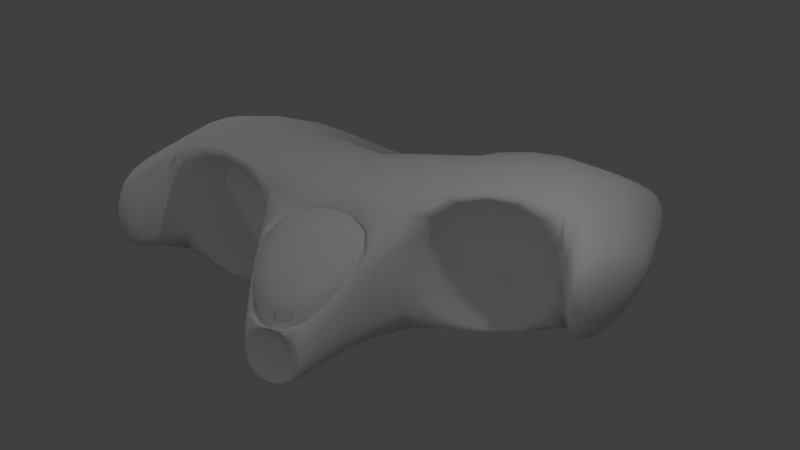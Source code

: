 # Source: hunter.blend  (saved by Blender 2.67.0; exported with 4.5.12 LTS)
import bpy
from mathutils import Matrix  # noqa: F401  (used for matrix-valued properties, if any)

bpy.ops.wm.read_factory_settings(use_empty=True)
scene = bpy.context.scene
scene.name = 'Scene'

# ---- collections
col_collection_1 = bpy.data.collections.new('Collection 1'); scene.collection.children.link(col_collection_1)

# ---- materials (node trees are filled in below, after node groups)
mat_material = bpy.data.materials.new('Material')
mat_material.alpha_threshold = 0.0
mat_material.use_transparent_shadow = False
mat_material.roughness = 0.5
mat_material.line_color = (0.0, 0.0, 0.0, 1.0)

# ---- material node trees

# ---- world
world_world = bpy.data.worlds.new('World'); scene.world = world_world
world_world.color = (0.05088, 0.05088, 0.05088)
world_world.use_sun_shadow = False
world_world.sun_shadow_jitter_overblur = 0.0
world_world.cycles.sampling_method = 'MANUAL'
world_world.cycles.sample_map_resolution = 256

# ---- cameras
cam_camera = bpy.data.cameras.new('Camera')
cam_camera.clip_end = 100.0
cam_camera.lens = 35.0
cam_camera.sensor_width = 32.0
cam_camera.sensor_height = 18.0
cam_camera.ortho_scale = 7.314
cam_camera.dof.focus_distance = 0.0
cam_camera.dof.aperture_fstop = 128.0

# ---- lights
light_lamp = bpy.data.lights.new('Lamp', 'POINT')
light_lamp.transmission_factor = 0.0
light_lamp.cutoff_distance = 30.0
light_lamp.energy = 100.0
light_lamp.shadow_buffer_clip_start = 1.001
light_lamp.shadow_soft_size = 0.1
light_lamp.shadow_maximum_resolution = 0.006
light_lamp.use_absolute_resolution = True
light_lamp.cycles.use_multiple_importance_sampling = False
light_lamp_001 = bpy.data.lights.new('Lamp.001', 'POINT')
light_lamp_001.transmission_factor = 0.0
light_lamp_001.cutoff_distance = 30.0
light_lamp_001.energy = 100.0
light_lamp_001.shadow_buffer_clip_start = 1.001
light_lamp_001.shadow_soft_size = 0.1
light_lamp_001.shadow_maximum_resolution = 0.006
light_lamp_001.use_absolute_resolution = True
light_lamp_001.cycles.use_multiple_importance_sampling = False
light_lamp_002 = bpy.data.lights.new('Lamp.002', 'POINT')
light_lamp_002.transmission_factor = 0.0
light_lamp_002.cutoff_distance = 30.0
light_lamp_002.energy = 100.0
light_lamp_002.shadow_buffer_clip_start = 1.001
light_lamp_002.shadow_soft_size = 0.1
light_lamp_002.shadow_maximum_resolution = 0.006
light_lamp_002.use_absolute_resolution = True
light_lamp_002.cycles.use_multiple_importance_sampling = False
light_lamp_003 = bpy.data.lights.new('Lamp.003', 'POINT')
light_lamp_003.transmission_factor = 0.0
light_lamp_003.cutoff_distance = 30.0
light_lamp_003.energy = 100.0
light_lamp_003.shadow_buffer_clip_start = 1.001
light_lamp_003.shadow_soft_size = 0.1
light_lamp_003.shadow_maximum_resolution = 0.006
light_lamp_003.use_absolute_resolution = True
light_lamp_003.cycles.use_multiple_importance_sampling = False

# ---- meshes
me_cube = bpy.data.meshes.new('Cube')
me_cube.from_pydata([(1.0, 1.0, -1.0), (1.0, -1.0, -1.0), (-1.0, -1.0, -1.0), (-1.0, 1.0, -1.0), (0.8672, 1.117, 0.9385), (1.0, -1.0, 1.0), (-1.0, -1.0, 1.0), (-0.8672, 1.117, 0.9385), (0.3575, 2.744, -0.7662), (-0.3575, 2.744, -0.7662), (0.31, 2.659, -0.006418), (-0.31, 2.659, -0.006418), (0.8672, 0.884, 0.4955), (-0.8672, 0.884, 0.4955), (0.4263, 2.411, -0.307), (-0.4263, 2.411, -0.307), (0.8672, 1.115, 0.9354), (-0.8672, 1.115, 0.9354), (0.4263, 2.642, 0.1329), (-0.4263, 2.642, 0.1329), (-2.698, -1.394, -0.9444), (-2.698, 0.6056, -0.9444), (-2.698, -1.394, 1.056), (-2.565, 0.7225, 0.9942), (-0.5312, -2.809, -1.54), (-0.5312, -2.809, -0.2481), (-1.628, -3.064, -1.504), (-1.628, -3.064, -0.2122), (-0.6321, -3.369, -1.274), (-0.6321, -3.369, -0.499), (-1.29, -3.522, -1.253), (-1.29, -3.522, -0.4774), (-0.638, -3.783, -1.157), (-0.638, -3.783, -0.6096), (-1.103, -3.891, -1.142), (-1.103, -3.891, -0.5944), (-0.9061, -2.628, -1.157), (-0.9061, -2.628, -0.6096), (-1.371, -2.736, -1.142), (-1.371, -2.736, -0.5944), (-3.44, -1.938, -0.1476), (-3.44, -0.8462, -0.1476), (-3.44, -1.938, 0.2843), (-3.367, -0.7824, 0.271), (-2.812, 1.765, -0.9093), (-2.679, 1.882, 1.029), (-3.553, 0.3129, -0.1125), (-3.481, 0.3768, 0.3061), (-0.8832, 0.5001, -0.9779), (-0.7503, 0.617, 0.9607), (-2.581, 0.1057, -0.9222), (-2.449, 0.2226, 1.016), (0.3575, 2.515, -0.7918), (-0.3575, 2.515, -0.7918), (0.31, 2.43, -0.03209), (-0.31, 2.43, -0.03209)], [], [(0, 1, 2, 3), (4, 7, 6, 5), (0, 4, 5, 1), (1, 5, 6, 2), (6, 7, 23, 22), (11, 7, 13, 15), (11, 10, 54, 55), (4, 0, 8, 10), (3, 7, 11, 9), (0, 3, 9, 8), (15, 13, 17, 19), (7, 4, 12, 13), (10, 11, 15, 14), (4, 10, 14, 12), (17, 16, 18, 19), (12, 14, 18, 16), (13, 12, 16, 17), (14, 15, 19, 18), (22, 23, 43, 42), (3, 21, 50, 48), (3, 2, 20, 21), (20, 2, 24, 26), (26, 24, 28, 30), (22, 20, 26, 27), (2, 6, 25, 24), (6, 22, 27, 25), (30, 28, 32, 34), (24, 25, 29, 28), (27, 26, 30, 31), (25, 27, 31, 29), (34, 32, 36, 38), (29, 31, 35, 33), (28, 29, 33, 32), (31, 30, 34, 35), (36, 37, 39, 38), (32, 33, 37, 36), (35, 34, 38, 39), (33, 35, 39, 37), (40, 42, 43, 41), (21, 20, 40, 41), (20, 22, 42, 40), (21, 41, 46, 44), (45, 44, 46, 47), (43, 23, 45, 47), (23, 21, 44, 45), (41, 43, 47, 46), (49, 48, 50, 51), (7, 3, 48, 49), (21, 23, 51, 50), (23, 7, 49, 51), (54, 52, 53, 55), (9, 11, 55, 53), (8, 9, 53, 52), (10, 8, 52, 54)])
me_cube.polygons.foreach_set('use_smooth', [True] * 54)
me_cube.materials.append(mat_material)
me_cube.use_remesh_preserve_volume = False
me_cube.use_remesh_preserve_attributes = False
me_cube.use_mirror_vertex_groups = False
me_cube.update()

# ---- objects
ob_cube = bpy.data.objects.new('Cube', me_cube)
ob_lamp = bpy.data.objects.new('Lamp', light_lamp)
ob_camera = bpy.data.objects.new('Camera', cam_camera)
ob_lamp_001 = bpy.data.objects.new('Lamp.001', light_lamp_001)
ob_lamp_002 = bpy.data.objects.new('Lamp.002', light_lamp_002)
ob_lamp_003 = bpy.data.objects.new('Lamp.003', light_lamp_003)

# ---- transforms, parenting, visibility, modifiers, constraints
ob_cube.location = (0.0, 0.0, 1.294)
ob_cube.rotation_euler = (0.0, -0.0, -2.732)
ob_cube.lock_rotations_4d = False
ob_cube.empty_display_type = 'ARROWS'
ob_cube.lineart.crease_threshold = 0.0
_m = ob_cube.modifiers.new('Subsurf', 'SUBSURF')
_m.uv_smooth = 'PRESERVE_CORNERS'
_m.quality = 2
_m.levels = 2
_m.show_only_control_edges = False
_m = ob_cube.modifiers.new('Mirror', 'MIRROR')
ob_lamp.location = (4.076, 1.005, 5.904)
ob_lamp.rotation_euler = (0.6503, 0.05522, 1.866)
ob_lamp.lock_rotations_4d = False
ob_lamp.empty_display_type = 'ARROWS'
ob_lamp.color = (0.0, 0.0, 0.0, 0.0)
ob_lamp.lineart.crease_threshold = 0.0
ob_camera.location = (7.481, -6.508, 6.176)
ob_camera.rotation_euler = (1.109, 0.01082, 0.8149)
ob_camera.lock_rotations_4d = False
ob_camera.empty_display_type = 'ARROWS'
ob_camera.color = (0.0, 0.0, 0.0, 0.0)
ob_camera.display_type = 'WIRE'
ob_camera.lineart.crease_threshold = 0.0
ob_lamp_001.location = (4.076, -4.786, 5.904)
ob_lamp_001.rotation_euler = (0.6503, 0.05522, 1.866)
ob_lamp_001.lock_rotations_4d = False
ob_lamp_001.empty_display_type = 'ARROWS'
ob_lamp_001.color = (0.0, 0.0, 0.0, 0.0)
ob_lamp_001.lineart.crease_threshold = 0.0
ob_lamp_002.location = (-6.344, 1.005, 5.904)
ob_lamp_002.rotation_euler = (0.6503, 0.05522, 1.866)
ob_lamp_002.lock_rotations_4d = False
ob_lamp_002.empty_display_type = 'ARROWS'
ob_lamp_002.color = (0.0, 0.0, 0.0, 0.0)
ob_lamp_002.lineart.crease_threshold = 0.0
ob_lamp_003.location = (-6.595, -5.437, 5.904)
ob_lamp_003.rotation_euler = (0.6503, 0.05522, 1.866)
ob_lamp_003.lock_rotations_4d = False
ob_lamp_003.empty_display_type = 'ARROWS'
ob_lamp_003.color = (0.0, 0.0, 0.0, 0.0)
ob_lamp_003.lineart.crease_threshold = 0.0

# ---- collection membership
col_collection_1.objects.link(ob_cube)
col_collection_1.objects.link(ob_lamp)
col_collection_1.objects.link(ob_camera)
col_collection_1.objects.link(ob_lamp_001)
col_collection_1.objects.link(ob_lamp_002)
col_collection_1.objects.link(ob_lamp_003)

# ---- scene / render settings (as saved in the file)
scene.camera = ob_camera
scene.frame_start = 1; scene.frame_end = 250; scene.frame_set(1)
scene.render.engine = 'BLENDER_EEVEE_NEXT'
scene.render.image_settings.file_format = 'FFMPEG'
scene.render.image_settings.color_mode = 'RGB'
scene.render.image_settings.compression = 90
scene.render.resolution_percentage = 50
scene.render.dither_intensity = 0.0
scene.cycles.use_denoising = False
scene.cycles.samples = 10
scene.cycles.sampling_pattern = 'TABULATED_SOBOL'
scene.cycles.light_sampling_threshold = 0.0
scene.cycles.use_adaptive_sampling = False
scene.cycles.use_light_tree = False
scene.cycles.blur_glossy = 0.0
scene.cycles.volume_bounces = 1
scene.cycles.pixel_filter_type = 'GAUSSIAN'
scene.cycles.sample_clamp_indirect = 0.0
scene.view_settings.view_transform = 'Standard'
bpy.context.view_layer.update()
